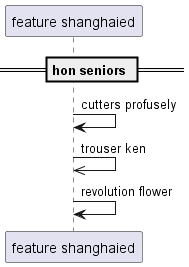

The diagram above was rendered by PlantUML. Its source (embedded in the PNG):
@startuml
participant "feature shanghaied" as 0
== hon seniors ==
0 -> 0: cutters profusely
0 ->> 0: trouser ken
0 -> 0: revolution flower
@enduml